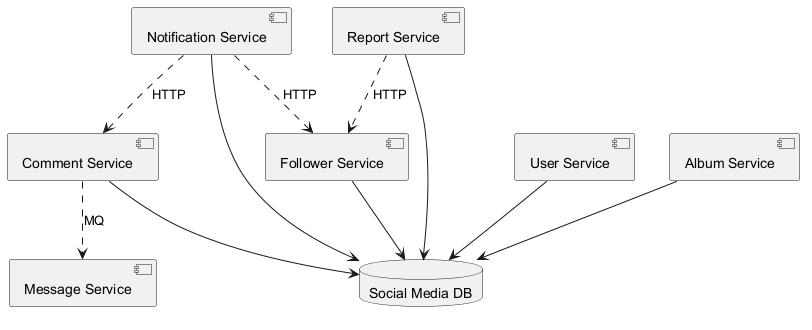

The diagram above was rendered by PlantUML. Its source (embedded in the PNG):
@startuml
skinparam backgroundColor #FFFFFF
skinparam classBackgroundColor #F1F8E9
skinparam classBorderColor #33691E
component "Album Service" as C_AlbumService
component "Comment Service" as C_CommentService
component "Notification Service" as C_NotificationService
component "Follower Service" as C_FollowerService
component "Report Service" as C_ReportService
component "User Service" as C_UserService
component "Message Service" as C_MessageService
database "Social Media DB" as DB_social_media
C_AlbumService --> DB_social_media
C_CommentService --> DB_social_media
C_NotificationService --> DB_social_media
C_FollowerService --> DB_social_media
C_ReportService --> DB_social_media
C_UserService --> DB_social_media
C_NotificationService ..> C_CommentService : HTTP
C_CommentService ..> C_MessageService : MQ
C_NotificationService ..> C_FollowerService : HTTP
C_ReportService ..> C_FollowerService : HTTP
@enduml